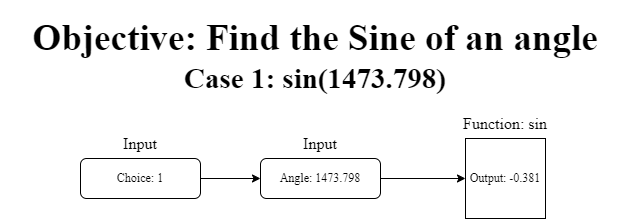

The diagram above was exported from draw.io. Its source (the exported page's mxGraphModel, read from the mxfile embedded in the PNG):
<mxGraphModel dx="970" dy="317" grid="1" gridSize="10" guides="1" tooltips="1" connect="1" arrows="1" fold="1" page="1" pageScale="1" pageWidth="850" pageHeight="1100" math="0" shadow="0">
  <root>
    <mxCell id="0" />
    <mxCell id="1" parent="0" />
    <mxCell id="24" value="&lt;h1&gt;&lt;font face=&quot;Times New Roman&quot; style=&quot;font-size: 37px;&quot;&gt;Objective: Find the Sine of an angle&lt;/font&gt;&lt;/h1&gt;" style="text;html=1;align=center;verticalAlign=middle;whiteSpace=wrap;rounded=0;" vertex="1" parent="1">
      <mxGeometry x="110" y="10" width="630" height="60" as="geometry" />
    </mxCell>
    <mxCell id="25" value="&lt;h2&gt;&lt;font face=&quot;Times New Roman&quot; style=&quot;font-size: 29px;&quot;&gt;Case 1: sin(1473.798)&lt;/font&gt;&lt;/h2&gt;" style="text;html=1;align=center;verticalAlign=middle;whiteSpace=wrap;rounded=0;" vertex="1" parent="1">
      <mxGeometry x="110" y="50" width="630" height="60" as="geometry" />
    </mxCell>
    <mxCell id="31" style="edgeStyle=none;html=1;entryX=0;entryY=0.5;entryDx=0;entryDy=0;" edge="1" parent="1" source="26" target="29">
      <mxGeometry relative="1" as="geometry" />
    </mxCell>
    <mxCell id="26" value="&lt;font face=&quot;Times New Roman&quot;&gt;Choice: 1&lt;/font&gt;" style="rounded=1;whiteSpace=wrap;html=1;" vertex="1" parent="1">
      <mxGeometry x="190" y="160" width="120" height="40" as="geometry" />
    </mxCell>
    <mxCell id="27" value="&lt;font style=&quot;font-size: 16px;&quot; face=&quot;Times New Roman&quot;&gt;Input&lt;/font&gt;" style="text;html=1;align=center;verticalAlign=middle;whiteSpace=wrap;rounded=0;" vertex="1" parent="1">
      <mxGeometry x="220" y="130" width="60" height="30" as="geometry" />
    </mxCell>
    <mxCell id="34" style="edgeStyle=none;html=1;entryX=0;entryY=0.5;entryDx=0;entryDy=0;" edge="1" parent="1" source="29" target="32">
      <mxGeometry relative="1" as="geometry" />
    </mxCell>
    <mxCell id="29" value="&lt;font face=&quot;Times New Roman&quot;&gt;Angle: 1473.798&lt;/font&gt;" style="rounded=1;whiteSpace=wrap;html=1;" vertex="1" parent="1">
      <mxGeometry x="370" y="160" width="120" height="40" as="geometry" />
    </mxCell>
    <mxCell id="30" value="&lt;font style=&quot;font-size: 16px;&quot; face=&quot;Times New Roman&quot;&gt;Input&lt;/font&gt;" style="text;html=1;align=center;verticalAlign=middle;whiteSpace=wrap;rounded=0;" vertex="1" parent="1">
      <mxGeometry x="400" y="130" width="60" height="30" as="geometry" />
    </mxCell>
    <mxCell id="32" value="&lt;font face=&quot;Times New Roman&quot;&gt;Output: -0.381&lt;/font&gt;" style="whiteSpace=wrap;html=1;aspect=fixed;" vertex="1" parent="1">
      <mxGeometry x="575" y="140" width="80" height="80" as="geometry" />
    </mxCell>
    <mxCell id="33" value="&lt;font face=&quot;Times New Roman&quot;&gt;&lt;span style=&quot;font-size: 16px;&quot;&gt;Function: sin&lt;/span&gt;&lt;/font&gt;" style="text;html=1;align=center;verticalAlign=middle;whiteSpace=wrap;rounded=0;" vertex="1" parent="1">
      <mxGeometry x="570" y="110" width="90" height="30" as="geometry" />
    </mxCell>
  </root>
</mxGraphModel>